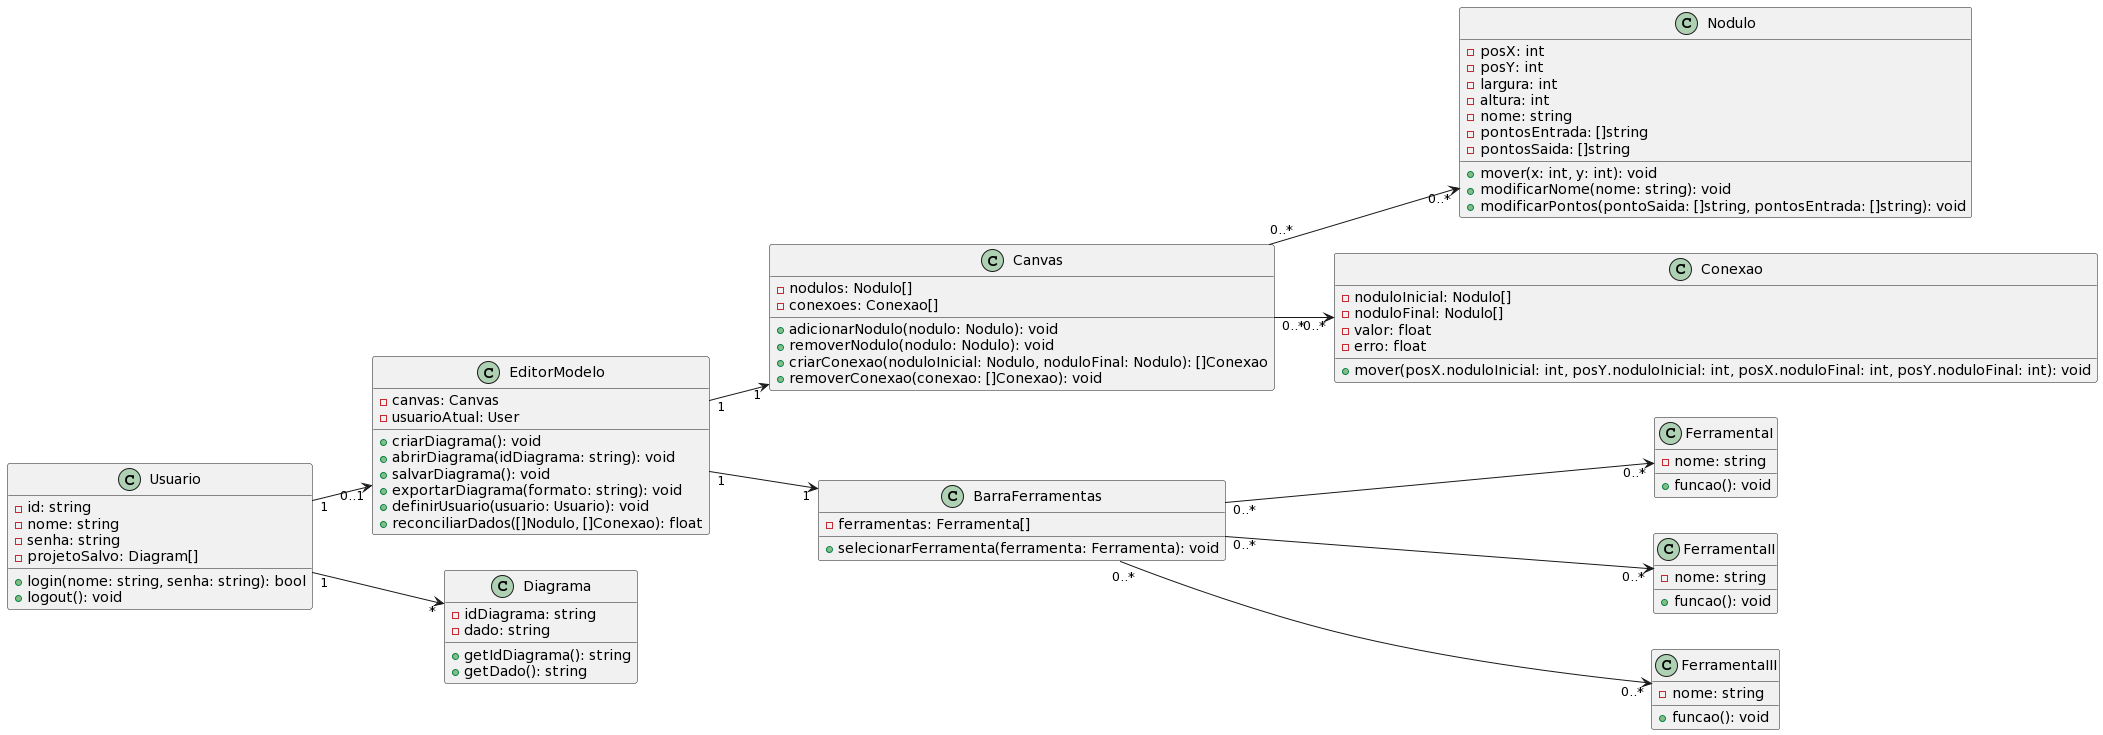

The diagram above was rendered by PlantUML. Its source (embedded in the PNG):
@startuml
left to right direction

class Usuario {
    - id: string
    - nome: string
    - senha: string
    - projetoSalvo: Diagram[]
    + login(nome: string, senha: string): bool
    + logout(): void
}

class EditorModelo {
    - canvas: Canvas
    - usuarioAtual: User
    + criarDiagrama(): void
    + abrirDiagrama(idDiagrama: string): void
    + salvarDiagrama(): void
    + exportarDiagrama(formato: string): void
    + definirUsuario(usuario: Usuario): void
    + reconciliarDados([]Nodulo, []Conexao): float
}

class Canvas {  
    - nodulos: Nodulo[]
    - conexoes: Conexao[]
    + adicionarNodulo(nodulo: Nodulo): void
    + removerNodulo(nodulo: Nodulo): void
    + criarConexao(noduloInicial: Nodulo, noduloFinal: Nodulo): []Conexao
    + removerConexao(conexao: []Conexao): void
}

class Nodulo {
    - posX: int
    - posY: int
    - largura: int
    - altura: int
    - nome: string
    - pontosEntrada: []string
    - pontosSaida: []string
    + mover(x: int, y: int): void
    + modificarNome(nome: string): void
    + modificarPontos(pontoSaida: []string, pontosEntrada: []string): void
}

class Conexao {
    - noduloInicial: Nodulo[]
    - noduloFinal: Nodulo[]
    - valor: float
    - erro: float
    + mover(posX.noduloInicial: int, posY.noduloInicial: int, posX.noduloFinal: int, posY.noduloFinal: int): void
}

class BarraFerramentas {
    - ferramentas: Ferramenta[]
    + selecionarFerramenta(ferramenta: Ferramenta): void
}

class FerramentaI {
    - nome: string
    + funcao(): void
}

class FerramentaII {
    - nome: string
    + funcao(): void
}

class FerramentaIII {
    - nome: string
    + funcao(): void
}

class Diagrama {
    - idDiagrama: string
    - dado: string
    + getIdDiagrama(): string
    + getDado(): string
}

Usuario "1" --> "0..1" EditorModelo
Usuario "1" --> "*" Diagrama
EditorModelo "1" --> "1" Canvas
Canvas "0..*" --> "0..*" Nodulo
Canvas "0..*" --> "0..*" Conexao
EditorModelo "1" --> "1" BarraFerramentas
BarraFerramentas "0..*" --> "0..*" FerramentaI
BarraFerramentas "0..*" --> "0..*" FerramentaII
BarraFerramentas "0..*" --> "0..*" FerramentaIII
@enduml